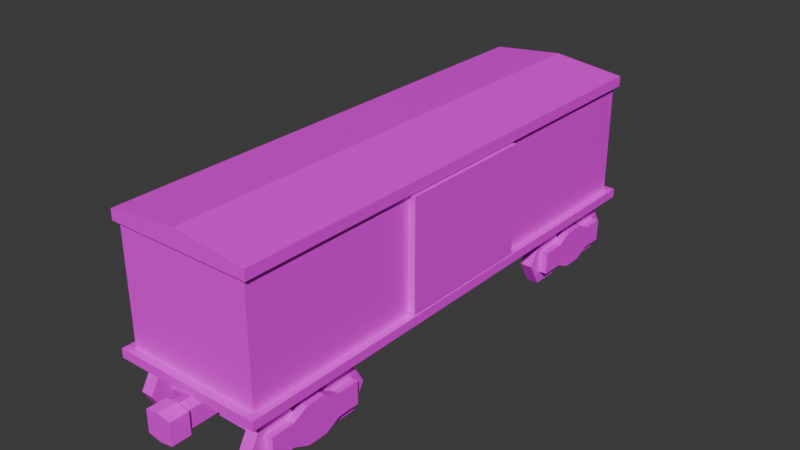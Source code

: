 # Source: box-car.blend  (saved by Blender 4.1.24; exported with 4.5.12 LTS)
import bpy
from mathutils import Matrix  # noqa: F401  (used for matrix-valued properties, if any)

bpy.ops.wm.read_factory_settings(use_empty=True)
scene = bpy.context.scene
scene.name = 'Scene'

# ---- collections
col_collection = bpy.data.collections.new('Collection'); scene.collection.children.link(col_collection)

# ---- images (referenced by path relative to the original .blend; pixels are not part of the script)
import os
ASSET_DIR = os.environ.get("B2B_ASSET_DIR", "")  # directory of the original .blend (textures are referenced by path, not embedded)
HERE = os.path.dirname(os.path.abspath(__file__))  # packed textures are extracted next to this script under _unpacked/

def load_image(name, relpath, width, height, colorspace="sRGB"):
    """Load a texture the original file referenced (path relative to the .blend, or extracted next to this script)."""
    p = next((c for c in (os.path.join(HERE, relpath), os.path.join(ASSET_DIR, relpath)) if relpath and os.path.exists(c)), "")
    if p:
        img = bpy.data.images.load(p, check_existing=True)
        img.name = name
    else:  # same state as the original file: an image datablock whose file is absent (Cycles renders it pink)
        img = bpy.data.images.new(name, width, height)
        img.source = "FILE"
        img.filepath = "//" + (relpath or name)
    img.colorspace_settings.name = colorspace
    return img
img_boxcar_png = load_image('boxcar.png', 'boxcar.png', 1024, 1024, 'sRGB')
img_rail_truck_png_001 = load_image('rail-truck.png.001', 'rail-truck.png', 1024, 1024, 'sRGB')

# ---- materials (node trees are filled in below, after node groups)
mat_boxcar = bpy.data.materials.new('boxcar')
mat_boxcar.use_transparent_shadow = False
mat_truck = bpy.data.materials.new('truck')
mat_truck.use_transparent_shadow = False

# ---- material node trees
mat_boxcar.use_nodes = True; mat_boxcar.node_tree.nodes.clear()
_N = mat_boxcar.node_tree.nodes; _L = mat_boxcar.node_tree.links
n0 = _N.new('ShaderNodeBsdfPrincipled'); n0.name = 'Principled BSDF'; n0.location = (10, 300)
n1 = _N.new('ShaderNodeOutputMaterial'); n1.name = 'Material Output'; n1.location = (300, 300)
n2 = _N.new('ShaderNodeTexImage'); n2.name = 'Image Texture'; n2.location = (-280, 260)
n2.image = img_boxcar_png
n2.interpolation = 'Closest'
_L.new(n0.outputs[0], n1.inputs[0])
_L.new(n2.outputs[0], n0.inputs[0])
n1.is_active_output = True
mat_truck.use_nodes = True; mat_truck.node_tree.nodes.clear()
_N = mat_truck.node_tree.nodes; _L = mat_truck.node_tree.links
n0 = _N.new('ShaderNodeBsdfPrincipled'); n0.name = 'Principled BSDF'; n0.location = (10, 300)
n1 = _N.new('ShaderNodeOutputMaterial'); n1.name = 'Material Output'; n1.location = (300, 300)
n2 = _N.new('ShaderNodeTexImage'); n2.name = 'Image Texture'; n2.location = (-280, 260)
n2.image = img_rail_truck_png_001
n2.interpolation = 'Closest'
_L.new(n0.outputs[0], n1.inputs[0])
_L.new(n2.outputs[0], n0.inputs[0])
n1.is_active_output = True

# ---- world
world_world = bpy.data.worlds.new('World'); scene.world = world_world
world_world.use_nodes = True; world_world.node_tree.nodes.clear()
_N = world_world.node_tree.nodes; _L = world_world.node_tree.links
n0 = _N.new('ShaderNodeOutputWorld'); n0.name = 'World Output'; n0.location = (300, 300)
n1 = _N.new('ShaderNodeBackground'); n1.name = 'Background'; n1.location = (10, 300)
n1.inputs[0].default_value = (0.05088, 0.05088, 0.05088, 1.0)
_L.new(n1.outputs[0], n0.inputs[0])
n0.is_active_output = True
world_world.color = (0.05088, 0.05088, 0.05088)
world_world.use_sun_shadow = False
world_world.sun_shadow_jitter_overblur = 0.0

# ---- meshes
me_cube = bpy.data.meshes.new('Cube')
me_cube.from_pydata([(0.8014, -2.738, -0.4212), (0.8014, -2.738, -0.3252), (0.8014, 2.738, -0.4212), (0.8014, 2.738, -0.3252), (0.7238, -2.65, -0.3252), (0.7238, 2.65, -0.3252), (0.7238, -2.65, 0.8838), (0.7238, 2.65, 0.8838), (0.7747, -2.685, 0.8838), (0.7747, 2.685, 0.8838), (0.7747, -2.685, 0.9933), (0.7747, 2.685, 0.9933), (0.0, 2.685, 1.08), (0.0, -2.685, 1.08), (0.7238, -0.7512, -0.301), (0.7238, 0.7512, -0.301), (0.7238, -0.7512, 0.8595), (0.7238, 0.7512, 0.8595), (0.7956, 0.7512, -0.301), (0.7956, -0.7512, -0.301), (0.7956, -0.7512, 0.8595), (0.7956, 0.7512, 0.8595), (-0.8014, -2.738, -0.4212), (-0.8014, -2.738, -0.3252), (-0.8014, 2.738, -0.4212), (-0.8014, 2.738, -0.3252), (-0.7238, -2.65, -0.3252), (-0.7238, 2.65, -0.3252), (-0.7238, -2.65, 0.8838), (-0.7238, 2.65, 0.8838), (-0.7747, -2.685, 0.8838), (-0.7747, 2.685, 0.8838), (-0.7747, -2.685, 0.9933), (-0.7747, 2.685, 0.9933), (-0.7238, -0.7512, -0.301), (-0.7238, 0.7512, -0.301), (-0.7238, -0.7512, 0.8595), (-0.7238, 0.7512, 0.8595), (-0.7956, 0.7512, -0.301), (-0.7956, -0.7512, -0.301), (-0.7956, -0.7512, 0.8595), (-0.7956, 0.7512, 0.8595)], [], [(2, 3, 1, 0), (22, 0, 1, 23), (0, 22, 24, 2), (2, 24, 25, 3), (4, 5, 7, 6), (27, 29, 7, 5), (11, 9, 12), (8, 9, 11, 10), (11, 12, 13, 10), (8, 10, 13), (13, 30, 8), (19, 18, 21, 20), (17, 16, 20, 21), (15, 17, 21, 18), (14, 15, 18, 19), (16, 14, 19, 20), (24, 22, 23, 25), (26, 28, 29, 27), (31, 33, 12), (30, 32, 33, 31), (33, 32, 13, 12), (13, 32, 30), (39, 40, 41, 38), (37, 41, 40, 36), (35, 38, 41, 37), (34, 39, 38, 35), (36, 40, 39, 34), (6, 28, 26, 4), (9, 31, 12), (30, 31, 9, 8), (25, 23, 1, 3)])
_uv = me_cube.uv_layers.new(name='UVMap')
_uv.uv.foreach_set('vector', [0.2852, 0.8464, 0.271, 0.8464, 0.271, 0.03357, 0.2852, 0.03357, 0.03305, 0.01933, 0.271, 0.01933, 0.271, 0.03357, 0.03305, 0.03357, 0.271, 0.8464, 0.03305, 0.8464, 0.03305, 0.03357, 0.271, 0.03357, 0.271, 0.8607, 0.03305, 0.8607, 0.03305, 0.8464, 0.271, 0.8464, 0.3049, 0.8514, 0.3049, 0.06466, 0.4843, 0.06466, 0.4843, 0.8514, 0.969, 0.5837, 0.7896, 0.5837, 0.7896, 0.3688, 0.969, 0.3688, 0.8246, 0.3467, 0.8083, 0.3467, 0.8375, 0.2317, 0.7724, 0.0552, 0.7724, 0.8523, 0.7561, 0.8523, 0.7561, 0.0552, 0.7561, 0.8523, 0.6404, 0.8523, 0.6404, 0.0552, 0.7561, 0.0552, 0.8083, 0.1167, 0.8246, 0.1167, 0.8375, 0.2317, 0.8375, 0.2317, 0.8083, 0.3467, 0.8083, 0.1167, 0.9736, 0.6157, 0.9736, 0.8387, 0.8013, 0.8387, 0.8013, 0.6157, 0.7906, 0.8387, 0.7906, 0.6157, 0.8013, 0.6157, 0.8013, 0.8387, 0.9736, 0.8494, 0.8013, 0.8494, 0.8013, 0.8387, 0.9736, 0.8387, 0.9842, 0.6157, 0.9842, 0.8387, 0.9736, 0.8387, 0.9736, 0.6157, 0.8013, 0.6051, 0.9736, 0.6051, 0.9736, 0.6157, 0.8013, 0.6157, 0.0188, 0.8464, 0.0188, 0.03357, 0.03305, 0.03357, 0.03305, 0.8464, 0.4843, 0.8514, 0.3049, 0.8514, 0.3049, 0.06466, 0.4843, 0.06466, 0.8083, 0.1167, 0.8246, 0.1167, 0.8375, 0.2317, 0.5084, 0.0552, 0.5247, 0.0552, 0.5247, 0.8523, 0.5084, 0.8523, 0.5247, 0.8523, 0.5247, 0.0552, 0.6404, 0.0552, 0.6404, 0.8523, 0.8375, 0.2317, 0.8246, 0.3467, 0.8083, 0.3467, 0.9736, 0.8387, 0.8013, 0.8387, 0.8013, 0.6157, 0.9736, 0.6157, 0.7906, 0.6157, 0.8013, 0.6157, 0.8013, 0.8387, 0.7906, 0.8387, 0.9736, 0.6051, 0.9736, 0.6157, 0.8013, 0.6157, 0.8013, 0.6051, 0.9842, 0.8387, 0.9736, 0.8387, 0.9736, 0.6157, 0.9842, 0.6157, 0.8013, 0.8494, 0.8013, 0.8387, 0.9736, 0.8387, 0.9736, 0.8494, 0.969, 0.3688, 0.969, 0.5837, 0.7896, 0.5837, 0.7896, 0.3688, 0.8083, 0.3467, 0.8083, 0.1167, 0.8375, 0.2317, 0.5227, 0.8523, 0.5227, 0.0552, 0.7527, 0.0552, 0.7527, 0.8523, 0.03305, 0.8464, 0.03305, 0.03357, 0.271, 0.03357, 0.271, 0.8464])
me_cube.materials.append(mat_boxcar)
me_cube.update()
me_cube_167 = bpy.data.meshes.new('Cube.167')
me_cube_167.from_pydata([(0.5491, -0.6781, -0.3444), (0.5491, -0.5347, -0.09605), (0.5491, -0.2479, -0.09605), (0.5491, -0.1045, -0.3444), (0.5491, -0.2479, -0.5928), (0.5491, -0.5347, -0.5928), (0.6786, -0.6781, -0.3444), (0.6786, -0.5347, -0.09605), (0.6786, -0.2479, -0.09605), (0.6786, -0.1045, -0.3444), (0.6786, -0.2479, -0.5928), (0.6786, -0.5347, -0.5928), (0.5491, 0.1039, -0.3444), (0.5491, 0.2473, -0.09605), (0.5491, 0.5341, -0.09605), (0.5491, 0.6775, -0.3444), (0.5491, 0.5341, -0.5928), (0.5491, 0.2473, -0.5928), (0.6786, 0.1039, -0.3444), (0.6786, 0.2473, -0.09605), (0.6786, 0.5341, -0.09605), (0.6786, 0.6775, -0.3444), (0.6786, 0.5341, -0.5928), (0.6786, 0.2473, -0.5928), (0.5491, -0.3457, -0.2989), (0.5491, -0.3457, -0.39), (0.5491, -0.4369, -0.2989), (0.5491, -0.4369, -0.39), (0.0, -0.4369, -0.2989), (0.0, -0.3457, -0.2989), (0.0, -0.3457, -0.39), (0.0, -0.4369, -0.39), (0.5491, 0.4369, -0.2989), (0.5491, 0.4369, -0.39), (0.5491, 0.3457, -0.2989), (0.5491, 0.3457, -0.39), (0.0, 0.3457, -0.2989), (0.0, 0.4369, -0.2989), (0.0, 0.4369, -0.39), (0.0, 0.3457, -0.39), (0.6786, -0.2708, -0.2239), (0.6786, -0.2708, -0.4649), (0.6786, -0.5118, -0.2239), (0.6786, -0.5118, -0.4649), (0.6786, 0.5118, -0.2239), (0.6786, 0.5118, -0.4649), (0.6786, 0.2708, -0.2239), (0.6786, 0.2708, -0.4649), (0.7644, -0.2708, -0.2239), (0.7644, -0.5118, -0.2239), (0.7644, -0.2708, -0.4649), (0.7644, -0.5118, -0.4649), (0.7644, 0.5118, -0.2239), (0.7644, 0.2708, -0.2239), (0.7644, 0.5118, -0.4649), (0.7644, 0.2708, -0.4649), (0.6786, -0.1037, -0.1439), (0.6786, 0.1037, -0.1439), (0.7644, 0.1037, -0.1439), (0.7644, -0.1037, -0.1439), (0.7644, 0.1037, -0.545), (0.7644, -0.1037, -0.545), (0.6786, 0.1037, -0.545), (0.6786, -0.1037, -0.545), (0.3987, -0.1037, 0.0), (0.3987, 0.1037, 0.0), (0.3987, 0.1037, -0.4011), (0.3987, -0.1037, -0.4011), (0.0, -0.1037, 0.0), (0.0, 0.1037, 0.0), (0.0, 0.1037, -0.4011), (0.0, -0.1037, -0.4011), (0.1097, 0.8273, -0.2875), (0.1097, 0.8273, -0.1021), (0.1097, 0.1037, -0.2875), (0.1097, 0.1037, -0.1021), (0.145, 1.027, -0.3131), (0.145, 1.027, -0.07638), (0.145, 0.8273, -0.3131), (0.145, 0.8273, -0.07638), (0.0, 0.8273, -0.3397), (0.0, 0.8273, -0.04979), (0.0, 1.027, -0.3397), (0.0, 1.027, -0.04979), (0.0, 0.1037, -0.07356), (0.0, 0.8273, -0.07356), (0.0, 0.1037, -0.316), (0.0, 0.8273, -0.316)], [], [(1, 0, 5, 4, 3, 2), (7, 8, 9, 10, 11, 6), (2, 3, 9, 8), (0, 1, 7, 6), (5, 0, 6, 11), (3, 4, 10, 9), (1, 2, 8, 7), (4, 5, 11, 10), (13, 12, 17, 16, 15, 14), (19, 20, 21, 22, 23, 18), (14, 15, 21, 20), (12, 13, 19, 18), (17, 12, 18, 23), (15, 16, 22, 21), (13, 14, 20, 19), (16, 17, 23, 22), (25, 27, 31, 30), (26, 24, 29, 28), (27, 26, 28, 31), (24, 25, 30, 29), (33, 35, 39, 38), (34, 32, 37, 36), (35, 34, 36, 39), (32, 33, 38, 37), (40, 42, 43, 41), (44, 46, 47, 45), (48, 50, 51, 49), (52, 54, 55, 53), (59, 61, 50, 48), (44, 45, 54, 52), (43, 42, 49, 51), (56, 59, 48, 40), (45, 47, 55, 54), (46, 44, 52, 53), (41, 43, 51, 50), (42, 40, 48, 49), (61, 63, 41, 50), (63, 56, 40, 41), (47, 46, 57, 62), (62, 57, 65, 66), (55, 47, 62, 60), (60, 62, 63, 61), (46, 53, 58, 57), (57, 58, 59, 56), (53, 55, 60, 58), (58, 60, 61, 59), (64, 67, 71, 68), (56, 63, 67, 64), (63, 62, 66, 67), (57, 56, 64, 65), (67, 66, 70, 71), (66, 65, 69, 70), (65, 64, 68, 69), (79, 81, 83, 77), (74, 75, 73, 72), (86, 74, 72, 87), (80, 81, 79, 78), (78, 79, 77, 76), (80, 78, 76, 82), (76, 77, 83, 82), (75, 84, 85, 73)])
_uv = me_cube_167.uv_layers.new(name='UVMap')
_uv.uv.foreach_set('vector', [0.5778, 0.6235, 0.5778, 0.4667, 0.7136, 0.3883, 0.8494, 0.4667, 0.8494, 0.6235, 0.7136, 0.7019, 0.5778, 0.4667, 0.7136, 0.3883, 0.8494, 0.4667, 0.8494, 0.6235, 0.7136, 0.7019, 0.5778, 0.6235, 0.09521, 0.8047, 0.09521, 0.9615, 0.02441, 0.9615, 0.02441, 0.8047, 0.09521, 0.4912, 0.09521, 0.648, 0.02441, 0.648, 0.02441, 0.4912, 0.09521, 0.3344, 0.09521, 0.4912, 0.02441, 0.4912, 0.02442, 0.3344, 0.09521, 0.02086, 0.09521, 0.1776, 0.02442, 0.1776, 0.02442, 0.02086, 0.09521, 0.648, 0.09521, 0.8047, 0.02441, 0.8047, 0.02441, 0.648, 0.09521, 0.1776, 0.09521, 0.3344, 0.02442, 0.3344, 0.02442, 0.1776, 0.8494, 0.6235, 0.7136, 0.7019, 0.5778, 0.6235, 0.5778, 0.4667, 0.7136, 0.3883, 0.8494, 0.4667, 0.5778, 0.4667, 0.7136, 0.3883, 0.8494, 0.4667, 0.8494, 0.6235, 0.7136, 0.7019, 0.5778, 0.6235, 0.02442, 0.648, 0.02442, 0.4912, 0.09521, 0.4912, 0.09521, 0.648, 0.02442, 0.9615, 0.02442, 0.8047, 0.09521, 0.8047, 0.09521, 0.9615, 0.02442, 0.1776, 0.02442, 0.02086, 0.09521, 0.02086, 0.09521, 0.1776, 0.02442, 0.4912, 0.02442, 0.3344, 0.09521, 0.3344, 0.09521, 0.4912, 0.02442, 0.8047, 0.02442, 0.648, 0.09521, 0.648, 0.09521, 0.8047, 0.02442, 0.3344, 0.02442, 0.1776, 0.09521, 0.1776, 0.09521, 0.3344, 0.2841, 0.9653, 0.2462, 0.9653, 0.2462, 0.7369, 0.2841, 0.7369, 0.3599, 0.9653, 0.322, 0.9653, 0.322, 0.7369, 0.3599, 0.7369, 0.3978, 0.9653, 0.3599, 0.9653, 0.3599, 0.7369, 0.3978, 0.7369, 0.322, 0.9653, 0.2841, 0.9653, 0.2841, 0.7369, 0.322, 0.7369, 0.2841, 0.9653, 0.2462, 0.9653, 0.2462, 0.7369, 0.2841, 0.7369, 0.3599, 0.9653, 0.322, 0.9653, 0.322, 0.7369, 0.3599, 0.7369, 0.3978, 0.9653, 0.3599, 0.9653, 0.3599, 0.7369, 0.3978, 0.7369, 0.322, 0.9653, 0.2841, 0.9653, 0.2841, 0.7369, 0.322, 0.7369, 0.3598, 0.2923, 0.198, 0.2923, 0.198, 0.1305, 0.3598, 0.1305, 0.8546, 0.1221, 0.6929, 0.1221, 0.6929, 0.2839, 0.8546, 0.2839, 0.3598, 0.1305, 0.3598, 0.2923, 0.198, 0.2923, 0.198, 0.1305, 0.8546, 0.1221, 0.8546, 0.2839, 0.6929, 0.2839, 0.6929, 0.1221, 0.4693, 0.1009, 0.4688, 0.3236, 0.3598, 0.2923, 0.3598, 0.1305, 0.9122, 0.1221, 0.9122, 0.2839, 0.8546, 0.2839, 0.8546, 0.1221, 0.1405, 0.2923, 0.1405, 0.1305, 0.198, 0.1305, 0.198, 0.2923, 0.4638, 0.05011, 0.4693, 0.1009, 0.3598, 0.1305, 0.3529, 0.07375, 0.8553, 0.3385, 0.7017, 0.3404, 0.6929, 0.2839, 0.8546, 0.2839, 0.6988, 0.066, 0.855, 0.06899, 0.8546, 0.1221, 0.6929, 0.1221, 0.3528, 0.3488, 0.1975, 0.3449, 0.198, 0.2923, 0.3598, 0.2923, 0.1975, 0.07526, 0.3529, 0.07375, 0.3598, 0.1305, 0.198, 0.1305, 0.4688, 0.3236, 0.4633, 0.3728, 0.3528, 0.3488, 0.3598, 0.2923, 0.472, 0.07679, 0.472, 0.346, 0.3598, 0.2923, 0.3598, 0.1305, 0.6929, 0.2839, 0.6929, 0.1221, 0.5807, 0.06834, 0.5807, 0.3376, 0.1515, 0.4221, 0.1552, 0.5888, 0.2729, 0.6461, 0.2692, 0.4793, 0.6929, 0.2839, 0.7017, 0.3404, 0.5918, 0.3697, 0.5854, 0.3186, 0.5854, 0.3186, 0.5918, 0.3697, 0.4633, 0.3728, 0.4688, 0.3236, 0.6988, 0.066, 0.6929, 0.1221, 0.5824, 0.09551, 0.587, 0.04703, 0.587, 0.04703, 0.5824, 0.09551, 0.4693, 0.1009, 0.4638, 0.05011, 0.6929, 0.1221, 0.6929, 0.2839, 0.5854, 0.3186, 0.5824, 0.09551, 0.5824, 0.09551, 0.5854, 0.3186, 0.4688, 0.3236, 0.4693, 0.1009, 0.2729, 0.6461, 0.2692, 0.4793, 0.435, 0.4756, 0.4387, 0.6424, 0.1552, 0.5888, 0.1515, 0.4221, 0.2692, 0.4793, 0.2729, 0.6461, 0.2172, 0.9686, 0.131, 0.9686, 0.131, 0.8377, 0.2172, 0.8377, 0.2172, 0.9686, 0.131, 0.9686, 0.131, 0.8377, 0.2172, 0.8377, 0.2172, 0.8377, 0.131, 0.8377, 0.131, 0.6719, 0.2172, 0.6719, 0.2692, 0.4793, 0.2729, 0.6461, 0.4387, 0.6424, 0.435, 0.4756, 0.2172, 0.8377, 0.131, 0.8377, 0.131, 0.6719, 0.2172, 0.6719, 0.6768, 0.8975, 0.7371, 0.8975, 0.7371, 0.9807, 0.6768, 0.9807, 0.4744, 0.6834, 0.5752, 0.6834, 0.5752, 0.9844, 0.4744, 0.9844, 0.5984, 0.9844, 0.5364, 0.9844, 0.5364, 0.6834, 0.5984, 0.6834, 0.7371, 0.8975, 0.7371, 0.7769, 0.7974, 0.7769, 0.7974, 0.8975, 0.6539, 0.8975, 0.6539, 0.7769, 0.7371, 0.7769, 0.7371, 0.8975, 0.7371, 0.8975, 0.7974, 0.8975, 0.7974, 0.9807, 0.7371, 0.9807, 0.7371, 0.8975, 0.7371, 0.7769, 0.7974, 0.7769, 0.7974, 0.8975, 0.5364, 0.9844, 0.4744, 0.9844, 0.4744, 0.6834, 0.5364, 0.6834])
me_cube_167.materials.append(mat_truck)
me_cube_167.update()
me_cube_072 = bpy.data.meshes.new('Cube.072')
me_cube_072.from_pydata([(0.5491, -0.6781, -0.3444), (0.5491, -0.5347, -0.09605), (0.5491, -0.2479, -0.09605), (0.5491, -0.1045, -0.3444), (0.5491, -0.2479, -0.5928), (0.5491, -0.5347, -0.5928), (0.6786, -0.6781, -0.3444), (0.6786, -0.5347, -0.09605), (0.6786, -0.2479, -0.09605), (0.6786, -0.1045, -0.3444), (0.6786, -0.2479, -0.5928), (0.6786, -0.5347, -0.5928), (0.5491, 0.1039, -0.3444), (0.5491, 0.2473, -0.09605), (0.5491, 0.5341, -0.09605), (0.5491, 0.6775, -0.3444), (0.5491, 0.5341, -0.5928), (0.5491, 0.2473, -0.5928), (0.6786, 0.1039, -0.3444), (0.6786, 0.2473, -0.09605), (0.6786, 0.5341, -0.09605), (0.6786, 0.6775, -0.3444), (0.6786, 0.5341, -0.5928), (0.6786, 0.2473, -0.5928), (0.5491, -0.3457, -0.2989), (0.5491, -0.3457, -0.39), (0.5491, -0.4369, -0.2989), (0.5491, -0.4369, -0.39), (0.0, -0.4369, -0.2989), (0.0, -0.3457, -0.2989), (0.0, -0.3457, -0.39), (0.0, -0.4369, -0.39), (0.5491, 0.4369, -0.2989), (0.5491, 0.4369, -0.39), (0.5491, 0.3457, -0.2989), (0.5491, 0.3457, -0.39), (0.0, 0.3457, -0.2989), (0.0, 0.4369, -0.2989), (0.0, 0.4369, -0.39), (0.0, 0.3457, -0.39), (0.6786, -0.2708, -0.2239), (0.6786, -0.2708, -0.4649), (0.6786, -0.5118, -0.2239), (0.6786, -0.5118, -0.4649), (0.6786, 0.5118, -0.2239), (0.6786, 0.5118, -0.4649), (0.6786, 0.2708, -0.2239), (0.6786, 0.2708, -0.4649), (0.7644, -0.2708, -0.2239), (0.7644, -0.5118, -0.2239), (0.7644, -0.2708, -0.4649), (0.7644, -0.5118, -0.4649), (0.7644, 0.5118, -0.2239), (0.7644, 0.2708, -0.2239), (0.7644, 0.5118, -0.4649), (0.7644, 0.2708, -0.4649), (0.6786, -0.1037, -0.1439), (0.6786, 0.1037, -0.1439), (0.7644, 0.1037, -0.1439), (0.7644, -0.1037, -0.1439), (0.7644, 0.1037, -0.545), (0.7644, -0.1037, -0.545), (0.6786, 0.1037, -0.545), (0.6786, -0.1037, -0.545), (0.3987, -0.1037, 0.0), (0.3987, 0.1037, 0.0), (0.3987, 0.1037, -0.4011), (0.3987, -0.1037, -0.4011), (0.0, -0.1037, 0.0), (0.0, 0.1037, 0.0), (0.0, 0.1037, -0.4011), (0.0, -0.1037, -0.4011), (0.1097, 0.8273, -0.2875), (0.1097, 0.8273, -0.1021), (0.1097, 0.1037, -0.2875), (0.1097, 0.1037, -0.1021), (0.145, 1.027, -0.3131), (0.145, 1.027, -0.07638), (0.145, 0.8273, -0.3131), (0.145, 0.8273, -0.07638), (0.0, 0.8273, -0.3397), (0.0, 0.8273, -0.04979), (0.0, 1.027, -0.3397), (0.0, 1.027, -0.04979), (0.0, 0.1037, -0.07356), (0.0, 0.8273, -0.07356), (0.0, 0.1037, -0.316), (0.0, 0.8273, -0.316)], [], [(1, 0, 5, 4, 3, 2), (7, 8, 9, 10, 11, 6), (2, 3, 9, 8), (0, 1, 7, 6), (5, 0, 6, 11), (3, 4, 10, 9), (1, 2, 8, 7), (4, 5, 11, 10), (13, 12, 17, 16, 15, 14), (19, 20, 21, 22, 23, 18), (14, 15, 21, 20), (12, 13, 19, 18), (17, 12, 18, 23), (15, 16, 22, 21), (13, 14, 20, 19), (16, 17, 23, 22), (25, 27, 31, 30), (26, 24, 29, 28), (27, 26, 28, 31), (24, 25, 30, 29), (33, 35, 39, 38), (34, 32, 37, 36), (35, 34, 36, 39), (32, 33, 38, 37), (40, 42, 43, 41), (44, 46, 47, 45), (48, 50, 51, 49), (52, 54, 55, 53), (59, 61, 50, 48), (44, 45, 54, 52), (43, 42, 49, 51), (56, 59, 48, 40), (45, 47, 55, 54), (46, 44, 52, 53), (41, 43, 51, 50), (42, 40, 48, 49), (61, 63, 41, 50), (63, 56, 40, 41), (47, 46, 57, 62), (62, 57, 65, 66), (55, 47, 62, 60), (60, 62, 63, 61), (46, 53, 58, 57), (57, 58, 59, 56), (53, 55, 60, 58), (58, 60, 61, 59), (64, 67, 71, 68), (56, 63, 67, 64), (63, 62, 66, 67), (57, 56, 64, 65), (67, 66, 70, 71), (66, 65, 69, 70), (65, 64, 68, 69), (79, 81, 83, 77), (74, 75, 73, 72), (86, 74, 72, 87), (80, 81, 79, 78), (78, 79, 77, 76), (80, 78, 76, 82), (76, 77, 83, 82), (75, 84, 85, 73)])
_uv = me_cube_072.uv_layers.new(name='UVMap')
_uv.uv.foreach_set('vector', [0.5778, 0.6235, 0.5778, 0.4667, 0.7136, 0.3883, 0.8494, 0.4667, 0.8494, 0.6235, 0.7136, 0.7019, 0.5778, 0.4667, 0.7136, 0.3883, 0.8494, 0.4667, 0.8494, 0.6235, 0.7136, 0.7019, 0.5778, 0.6235, 0.09521, 0.8047, 0.09521, 0.9615, 0.02441, 0.9615, 0.02441, 0.8047, 0.09521, 0.4912, 0.09521, 0.648, 0.02441, 0.648, 0.02441, 0.4912, 0.09521, 0.3344, 0.09521, 0.4912, 0.02441, 0.4912, 0.02442, 0.3344, 0.09521, 0.02086, 0.09521, 0.1776, 0.02442, 0.1776, 0.02442, 0.02086, 0.09521, 0.648, 0.09521, 0.8047, 0.02441, 0.8047, 0.02441, 0.648, 0.09521, 0.1776, 0.09521, 0.3344, 0.02442, 0.3344, 0.02442, 0.1776, 0.8494, 0.6235, 0.7136, 0.7019, 0.5778, 0.6235, 0.5778, 0.4667, 0.7136, 0.3883, 0.8494, 0.4667, 0.5778, 0.4667, 0.7136, 0.3883, 0.8494, 0.4667, 0.8494, 0.6235, 0.7136, 0.7019, 0.5778, 0.6235, 0.02442, 0.648, 0.02442, 0.4912, 0.09521, 0.4912, 0.09521, 0.648, 0.02442, 0.9615, 0.02442, 0.8047, 0.09521, 0.8047, 0.09521, 0.9615, 0.02442, 0.1776, 0.02442, 0.02086, 0.09521, 0.02086, 0.09521, 0.1776, 0.02442, 0.4912, 0.02442, 0.3344, 0.09521, 0.3344, 0.09521, 0.4912, 0.02442, 0.8047, 0.02442, 0.648, 0.09521, 0.648, 0.09521, 0.8047, 0.02442, 0.3344, 0.02442, 0.1776, 0.09521, 0.1776, 0.09521, 0.3344, 0.2841, 0.9653, 0.2462, 0.9653, 0.2462, 0.7369, 0.2841, 0.7369, 0.3599, 0.9653, 0.322, 0.9653, 0.322, 0.7369, 0.3599, 0.7369, 0.3978, 0.9653, 0.3599, 0.9653, 0.3599, 0.7369, 0.3978, 0.7369, 0.322, 0.9653, 0.2841, 0.9653, 0.2841, 0.7369, 0.322, 0.7369, 0.2841, 0.9653, 0.2462, 0.9653, 0.2462, 0.7369, 0.2841, 0.7369, 0.3599, 0.9653, 0.322, 0.9653, 0.322, 0.7369, 0.3599, 0.7369, 0.3978, 0.9653, 0.3599, 0.9653, 0.3599, 0.7369, 0.3978, 0.7369, 0.322, 0.9653, 0.2841, 0.9653, 0.2841, 0.7369, 0.322, 0.7369, 0.3598, 0.2923, 0.198, 0.2923, 0.198, 0.1305, 0.3598, 0.1305, 0.8546, 0.1221, 0.6929, 0.1221, 0.6929, 0.2839, 0.8546, 0.2839, 0.3598, 0.1305, 0.3598, 0.2923, 0.198, 0.2923, 0.198, 0.1305, 0.8546, 0.1221, 0.8546, 0.2839, 0.6929, 0.2839, 0.6929, 0.1221, 0.4693, 0.1009, 0.4688, 0.3236, 0.3598, 0.2923, 0.3598, 0.1305, 0.9122, 0.1221, 0.9122, 0.2839, 0.8546, 0.2839, 0.8546, 0.1221, 0.1405, 0.2923, 0.1405, 0.1305, 0.198, 0.1305, 0.198, 0.2923, 0.4638, 0.05011, 0.4693, 0.1009, 0.3598, 0.1305, 0.3529, 0.07375, 0.8553, 0.3385, 0.7017, 0.3404, 0.6929, 0.2839, 0.8546, 0.2839, 0.6988, 0.066, 0.855, 0.06899, 0.8546, 0.1221, 0.6929, 0.1221, 0.3528, 0.3488, 0.1975, 0.3449, 0.198, 0.2923, 0.3598, 0.2923, 0.1975, 0.07526, 0.3529, 0.07375, 0.3598, 0.1305, 0.198, 0.1305, 0.4688, 0.3236, 0.4633, 0.3728, 0.3528, 0.3488, 0.3598, 0.2923, 0.472, 0.07679, 0.472, 0.346, 0.3598, 0.2923, 0.3598, 0.1305, 0.6929, 0.2839, 0.6929, 0.1221, 0.5807, 0.06834, 0.5807, 0.3376, 0.1515, 0.4221, 0.1552, 0.5888, 0.2729, 0.6461, 0.2692, 0.4793, 0.6929, 0.2839, 0.7017, 0.3404, 0.5918, 0.3697, 0.5854, 0.3186, 0.5854, 0.3186, 0.5918, 0.3697, 0.4633, 0.3728, 0.4688, 0.3236, 0.6988, 0.066, 0.6929, 0.1221, 0.5824, 0.09551, 0.587, 0.04703, 0.587, 0.04703, 0.5824, 0.09551, 0.4693, 0.1009, 0.4638, 0.05011, 0.6929, 0.1221, 0.6929, 0.2839, 0.5854, 0.3186, 0.5824, 0.09551, 0.5824, 0.09551, 0.5854, 0.3186, 0.4688, 0.3236, 0.4693, 0.1009, 0.2729, 0.6461, 0.2692, 0.4793, 0.435, 0.4756, 0.4387, 0.6424, 0.1552, 0.5888, 0.1515, 0.4221, 0.2692, 0.4793, 0.2729, 0.6461, 0.2172, 0.9686, 0.131, 0.9686, 0.131, 0.8377, 0.2172, 0.8377, 0.2172, 0.9686, 0.131, 0.9686, 0.131, 0.8377, 0.2172, 0.8377, 0.2172, 0.8377, 0.131, 0.8377, 0.131, 0.6719, 0.2172, 0.6719, 0.2692, 0.4793, 0.2729, 0.6461, 0.4387, 0.6424, 0.435, 0.4756, 0.2172, 0.8377, 0.131, 0.8377, 0.131, 0.6719, 0.2172, 0.6719, 0.6768, 0.8975, 0.7371, 0.8975, 0.7371, 0.9807, 0.6768, 0.9807, 0.4744, 0.6834, 0.5752, 0.6834, 0.5752, 0.9844, 0.4744, 0.9844, 0.5984, 0.9844, 0.5364, 0.9844, 0.5364, 0.6834, 0.5984, 0.6834, 0.7371, 0.8975, 0.7371, 0.7769, 0.7974, 0.7769, 0.7974, 0.8975, 0.6539, 0.8975, 0.6539, 0.7769, 0.7371, 0.7769, 0.7371, 0.8975, 0.7371, 0.8975, 0.7974, 0.8975, 0.7974, 0.9807, 0.7371, 0.9807, 0.7371, 0.8975, 0.7371, 0.7769, 0.7974, 0.7769, 0.7974, 0.8975, 0.5364, 0.9844, 0.4744, 0.9844, 0.4744, 0.6834, 0.5364, 0.6834])
me_cube_072.materials.append(mat_truck)
me_cube_072.update()

# ---- objects
ob_boxcar = bpy.data.objects.new('boxcar', me_cube)
ob_boxcar_back_truck = bpy.data.objects.new('boxcar-back-truck', me_cube_167)
ob_boxcar_front_truck = bpy.data.objects.new('boxcar-front-truck', me_cube_072)

# ---- transforms, parenting, visibility, modifiers, constraints
ob_boxcar.location = (0.0, 0.0, 1.0)
ob_boxcar_back_truck.location = (0.0, 1.998, 0.5911)
_m = ob_boxcar_back_truck.modifiers.new('Mirror', 'MIRROR')
_m.use_clip = True
ob_boxcar_front_truck.location = (0.0, -1.998, 0.5911)
ob_boxcar_front_truck.scale = (1.0, -1.0, 1.0)
_m = ob_boxcar_front_truck.modifiers.new('Mirror', 'MIRROR')
_m.use_clip = True

# ---- collection membership
col_collection.objects.link(ob_boxcar)
col_collection.objects.link(ob_boxcar_back_truck)
col_collection.objects.link(ob_boxcar_front_truck)

# ---- scene / render settings (as saved in the file)
scene.frame_start = 1; scene.frame_end = 250; scene.frame_set(2)
scene.render.engine = 'BLENDER_EEVEE_NEXT'
scene.cycles.sampling_pattern = 'TABULATED_SOBOL'
scene.eevee.ray_tracing_options.trace_max_roughness = 0.0
bpy.context.view_layer.update()

# ---- added for rendering (the .blend has no active camera and no usable light): camera, sun
cam_auto = bpy.data.cameras.new('AutoCamera')
cam_auto.lens = 50.0
cam_auto.sensor_width = 36.0
cam_auto.clip_end = 1000.0
ob_auto_camera = bpy.data.objects.new('AutoCamera', cam_auto)
scene.collection.objects.link(ob_auto_camera)
ob_auto_camera.location = (6.10385, -7.32462, 5.92234)
ob_auto_camera.rotation_euler = (1.09748, -7.21219e-08, 0.694738)
scene.camera = ob_auto_camera
light_auto_sun = bpy.data.lights.new('AutoSun', 'SUN')
light_auto_sun.energy = 3.0
light_auto_sun.angle = 0.0523599
ob_auto_sun = bpy.data.objects.new('AutoSun', light_auto_sun)
scene.collection.objects.link(ob_auto_sun)
ob_auto_sun.rotation_euler = (0.872665, 0.174533, 0.523599)
bpy.context.view_layer.update()
